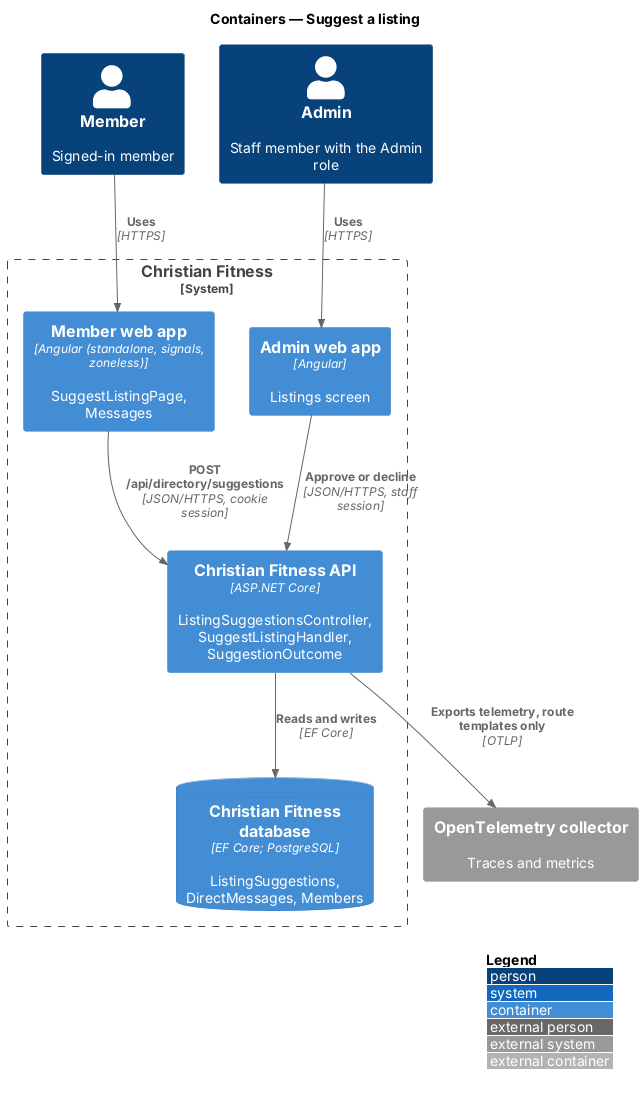

The diagram above was rendered by PlantUML. Its source (embedded in the PNG):
@startuml
!include <C4/C4_Container>
LAYOUT_WITH_LEGEND()
title Containers — Suggest a listing

Person(member, "Member", "Signed-in member")
Person(staff, "Admin", "Staff member with the Admin role")
System_Boundary(cf, "Christian Fitness") {
  Container(web, "Member web app", "Angular (standalone, signals, zoneless)", "SuggestListingPage, Messages")
  Container(admin, "Admin web app", "Angular", "Listings screen")
  Container(api, "Christian Fitness API", "ASP.NET Core", "ListingSuggestionsController, SuggestListingHandler, SuggestionOutcome")
  ContainerDb(db, "Christian Fitness database", "EF Core; PostgreSQL", "ListingSuggestions, DirectMessages, Members")
}
System_Ext(otel, "OpenTelemetry collector", "Traces and metrics")
Rel(member, web, "Uses", "HTTPS")
Rel(staff, admin, "Uses", "HTTPS")
Rel(web, api, "POST /api/directory/suggestions", "JSON/HTTPS, cookie session")
Rel(admin, api, "Approve or decline", "JSON/HTTPS, staff session")
Rel(api, db, "Reads and writes", "EF Core")
Rel(api, otel, "Exports telemetry, route templates only", "OTLP")
@enduml